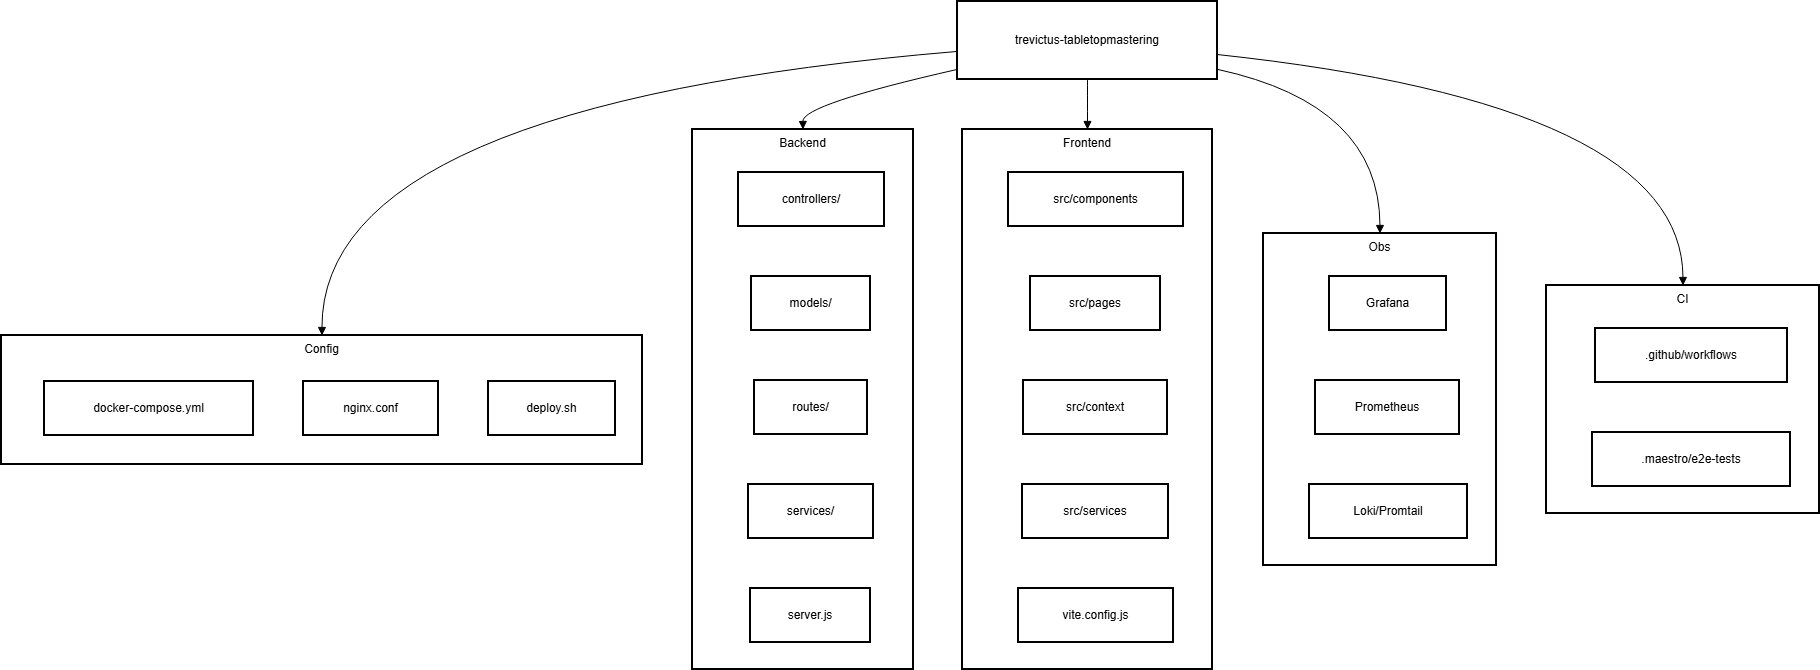

The diagram above was exported from draw.io. Its source (the exported page's mxGraphModel, read from the mxfile embedded in the PNG):
<mxGraphModel dx="1034" dy="564" grid="1" gridSize="10" guides="1" tooltips="1" connect="1" arrows="1" fold="1" page="1" pageScale="1" pageWidth="827" pageHeight="1169" background="#ffffff" math="0" shadow="0">
  <root>
    <mxCell id="0" />
    <mxCell id="1" parent="0" />
    <mxCell id="qlhsciWz2D6nNm-MvEse-1" parent="1" style="whiteSpace=wrap;strokeWidth=2;verticalAlign=top;" value="CI" vertex="1">
      <mxGeometry height="228" width="273" x="1565" y="304" as="geometry" />
    </mxCell>
    <mxCell id="qlhsciWz2D6nNm-MvEse-2" parent="qlhsciWz2D6nNm-MvEse-1" style="whiteSpace=wrap;strokeWidth=2;" value=".github/workflows" vertex="1">
      <mxGeometry height="54" width="192" x="49" y="43" as="geometry" />
    </mxCell>
    <mxCell id="qlhsciWz2D6nNm-MvEse-3" parent="qlhsciWz2D6nNm-MvEse-1" style="whiteSpace=wrap;strokeWidth=2;" value=".maestro/e2e-tests" vertex="1">
      <mxGeometry height="54" width="198" x="46" y="147" as="geometry" />
    </mxCell>
    <mxCell id="qlhsciWz2D6nNm-MvEse-4" parent="1" style="whiteSpace=wrap;strokeWidth=2;verticalAlign=top;" value="Obs" vertex="1">
      <mxGeometry height="332" width="233" x="1282" y="252" as="geometry" />
    </mxCell>
    <mxCell id="qlhsciWz2D6nNm-MvEse-5" parent="qlhsciWz2D6nNm-MvEse-4" style="whiteSpace=wrap;strokeWidth=2;" value="Grafana" vertex="1">
      <mxGeometry height="54" width="117" x="66" y="43" as="geometry" />
    </mxCell>
    <mxCell id="qlhsciWz2D6nNm-MvEse-6" parent="qlhsciWz2D6nNm-MvEse-4" style="whiteSpace=wrap;strokeWidth=2;" value="Prometheus" vertex="1">
      <mxGeometry height="54" width="144" x="52" y="147" as="geometry" />
    </mxCell>
    <mxCell id="qlhsciWz2D6nNm-MvEse-7" parent="qlhsciWz2D6nNm-MvEse-4" style="whiteSpace=wrap;strokeWidth=2;" value="Loki/Promtail" vertex="1">
      <mxGeometry height="54" width="158" x="46" y="251" as="geometry" />
    </mxCell>
    <mxCell id="qlhsciWz2D6nNm-MvEse-8" parent="1" style="whiteSpace=wrap;strokeWidth=2;verticalAlign=top;" value="Frontend" vertex="1">
      <mxGeometry height="540" width="250" x="981" y="148" as="geometry" />
    </mxCell>
    <mxCell id="qlhsciWz2D6nNm-MvEse-9" parent="qlhsciWz2D6nNm-MvEse-8" style="whiteSpace=wrap;strokeWidth=2;" value="src/components" vertex="1">
      <mxGeometry height="54" width="175" x="46" y="43" as="geometry" />
    </mxCell>
    <mxCell id="qlhsciWz2D6nNm-MvEse-10" parent="qlhsciWz2D6nNm-MvEse-8" style="whiteSpace=wrap;strokeWidth=2;" value="src/pages" vertex="1">
      <mxGeometry height="54" width="130" x="68" y="147" as="geometry" />
    </mxCell>
    <mxCell id="qlhsciWz2D6nNm-MvEse-11" parent="qlhsciWz2D6nNm-MvEse-8" style="whiteSpace=wrap;strokeWidth=2;" value="src/context" vertex="1">
      <mxGeometry height="54" width="144" x="61" y="251" as="geometry" />
    </mxCell>
    <mxCell id="qlhsciWz2D6nNm-MvEse-12" parent="qlhsciWz2D6nNm-MvEse-8" style="whiteSpace=wrap;strokeWidth=2;" value="src/services" vertex="1">
      <mxGeometry height="54" width="146" x="60" y="355" as="geometry" />
    </mxCell>
    <mxCell id="qlhsciWz2D6nNm-MvEse-13" parent="qlhsciWz2D6nNm-MvEse-8" style="whiteSpace=wrap;strokeWidth=2;" value="vite.config.js" vertex="1">
      <mxGeometry height="54" width="155" x="56" y="459" as="geometry" />
    </mxCell>
    <mxCell id="qlhsciWz2D6nNm-MvEse-14" parent="1" style="whiteSpace=wrap;strokeWidth=2;verticalAlign=top;" value="Backend" vertex="1">
      <mxGeometry height="540" width="221" x="711" y="148" as="geometry" />
    </mxCell>
    <mxCell id="qlhsciWz2D6nNm-MvEse-15" parent="qlhsciWz2D6nNm-MvEse-14" style="whiteSpace=wrap;strokeWidth=2;" value="controllers/" vertex="1">
      <mxGeometry height="54" width="146" x="46" y="43" as="geometry" />
    </mxCell>
    <mxCell id="qlhsciWz2D6nNm-MvEse-16" parent="qlhsciWz2D6nNm-MvEse-14" style="whiteSpace=wrap;strokeWidth=2;" value="models/" vertex="1">
      <mxGeometry height="54" width="119" x="59" y="147" as="geometry" />
    </mxCell>
    <mxCell id="qlhsciWz2D6nNm-MvEse-17" parent="qlhsciWz2D6nNm-MvEse-14" style="whiteSpace=wrap;strokeWidth=2;" value="routes/" vertex="1">
      <mxGeometry height="54" width="113" x="62" y="251" as="geometry" />
    </mxCell>
    <mxCell id="qlhsciWz2D6nNm-MvEse-18" parent="qlhsciWz2D6nNm-MvEse-14" style="whiteSpace=wrap;strokeWidth=2;" value="services/" vertex="1">
      <mxGeometry height="54" width="125" x="56" y="355" as="geometry" />
    </mxCell>
    <mxCell id="qlhsciWz2D6nNm-MvEse-19" parent="qlhsciWz2D6nNm-MvEse-14" style="whiteSpace=wrap;strokeWidth=2;" value="server.js" vertex="1">
      <mxGeometry height="54" width="120" x="58" y="459" as="geometry" />
    </mxCell>
    <mxCell id="qlhsciWz2D6nNm-MvEse-20" parent="1" style="whiteSpace=wrap;strokeWidth=2;verticalAlign=top;" value="Config" vertex="1">
      <mxGeometry height="129" width="641" x="20" y="354" as="geometry" />
    </mxCell>
    <mxCell id="qlhsciWz2D6nNm-MvEse-21" parent="qlhsciWz2D6nNm-MvEse-20" style="whiteSpace=wrap;strokeWidth=2;" value="docker-compose.yml" vertex="1">
      <mxGeometry height="54" width="209" x="43" y="46" as="geometry" />
    </mxCell>
    <mxCell id="qlhsciWz2D6nNm-MvEse-22" parent="qlhsciWz2D6nNm-MvEse-20" style="whiteSpace=wrap;strokeWidth=2;" value="nginx.conf" vertex="1">
      <mxGeometry height="54" width="135" x="302" y="46" as="geometry" />
    </mxCell>
    <mxCell id="qlhsciWz2D6nNm-MvEse-23" parent="qlhsciWz2D6nNm-MvEse-20" style="whiteSpace=wrap;strokeWidth=2;" value="deploy.sh" vertex="1">
      <mxGeometry height="54" width="127" x="487" y="46" as="geometry" />
    </mxCell>
    <mxCell id="qlhsciWz2D6nNm-MvEse-24" parent="1" style="whiteSpace=wrap;strokeWidth=2;" value="trevictus-tabletopmastering" vertex="1">
      <mxGeometry height="78" width="260" x="976" y="20" as="geometry" />
    </mxCell>
    <mxCell id="qlhsciWz2D6nNm-MvEse-25" edge="1" parent="1" source="qlhsciWz2D6nNm-MvEse-24" style="curved=1;startArrow=none;endArrow=block;exitX=0;exitY=0.64;entryX=0.5;entryY=0;rounded=0;" target="qlhsciWz2D6nNm-MvEse-20" value="">
      <mxGeometry relative="1" as="geometry">
        <Array as="points">
          <mxPoint x="340" y="123" />
        </Array>
      </mxGeometry>
    </mxCell>
    <mxCell id="qlhsciWz2D6nNm-MvEse-26" edge="1" parent="1" source="qlhsciWz2D6nNm-MvEse-24" style="curved=1;startArrow=none;endArrow=block;exitX=0;exitY=0.87;entryX=0.5;entryY=0;rounded=0;" target="qlhsciWz2D6nNm-MvEse-14" value="">
      <mxGeometry relative="1" as="geometry">
        <Array as="points">
          <mxPoint x="821" y="123" />
        </Array>
      </mxGeometry>
    </mxCell>
    <mxCell id="qlhsciWz2D6nNm-MvEse-27" edge="1" parent="1" source="qlhsciWz2D6nNm-MvEse-24" style="curved=1;startArrow=none;endArrow=block;exitX=0.5;exitY=1;entryX=0.5;entryY=0;rounded=0;" target="qlhsciWz2D6nNm-MvEse-8" value="">
      <mxGeometry relative="1" as="geometry">
        <Array as="points" />
      </mxGeometry>
    </mxCell>
    <mxCell id="qlhsciWz2D6nNm-MvEse-28" edge="1" parent="1" source="qlhsciWz2D6nNm-MvEse-24" style="curved=1;startArrow=none;endArrow=block;exitX=1;exitY=0.87;entryX=0.5;entryY=0;rounded=0;" target="qlhsciWz2D6nNm-MvEse-4" value="">
      <mxGeometry relative="1" as="geometry">
        <Array as="points">
          <mxPoint x="1398" y="123" />
        </Array>
      </mxGeometry>
    </mxCell>
    <mxCell id="qlhsciWz2D6nNm-MvEse-29" edge="1" parent="1" source="qlhsciWz2D6nNm-MvEse-24" style="curved=1;startArrow=none;endArrow=block;exitX=1;exitY=0.68;entryX=0.5;entryY=0;rounded=0;" target="qlhsciWz2D6nNm-MvEse-1" value="">
      <mxGeometry relative="1" as="geometry">
        <Array as="points">
          <mxPoint x="1701" y="123" />
        </Array>
      </mxGeometry>
    </mxCell>
  </root>
</mxGraphModel>